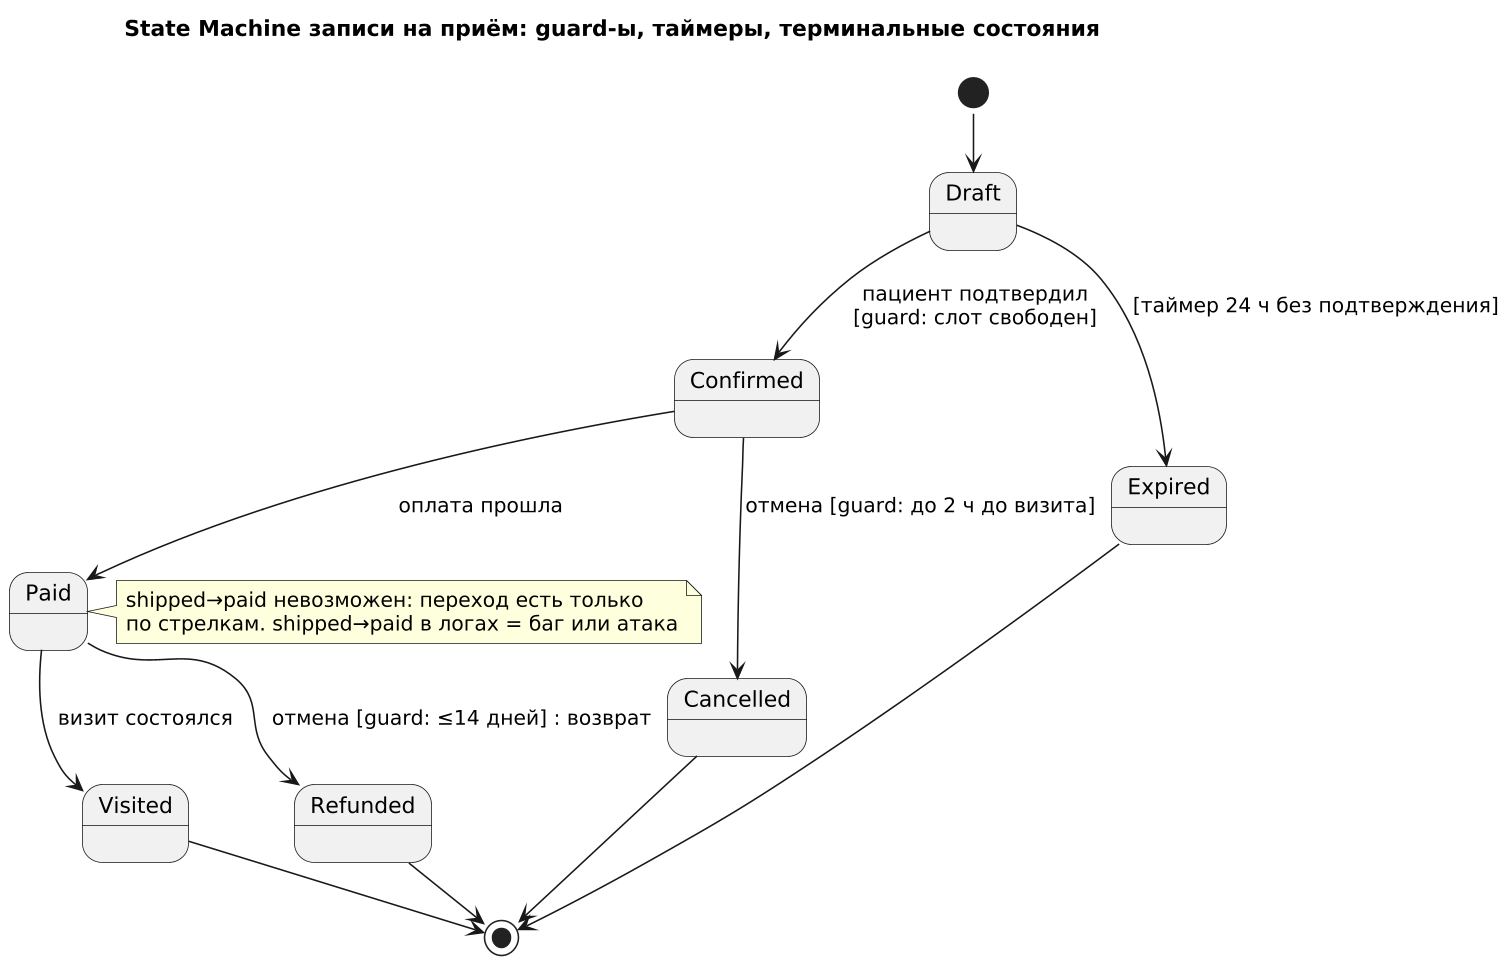

The diagram above was rendered by PlantUML. Its source (embedded in the PNG):
@startuml m2_06_state
skinparamlocked dpi 150
title State Machine записи на приём: guard-ы, таймеры, терминальные состояния
!pragma layout smetana
skinparam defaultFontName "DejaVu Sans"
[*] --> Draft
Draft --> Confirmed : пациент подтвердил\n[guard: слот свободен]
Draft --> Expired : [таймер 24 ч без подтверждения]
Confirmed --> Paid : оплата прошла
Confirmed --> Cancelled : отмена [guard: до 2 ч до визита]
Paid --> Visited : визит состоялся
Paid --> Refunded : отмена [guard: ≤14 дней] : возврат
Visited --> [*]
Cancelled --> [*]
Expired --> [*]
Refunded --> [*]
note right of Paid : shipped→paid невозможен: переход есть только\nпо стрелкам. shipped→paid в логах = баг или атака
@enduml